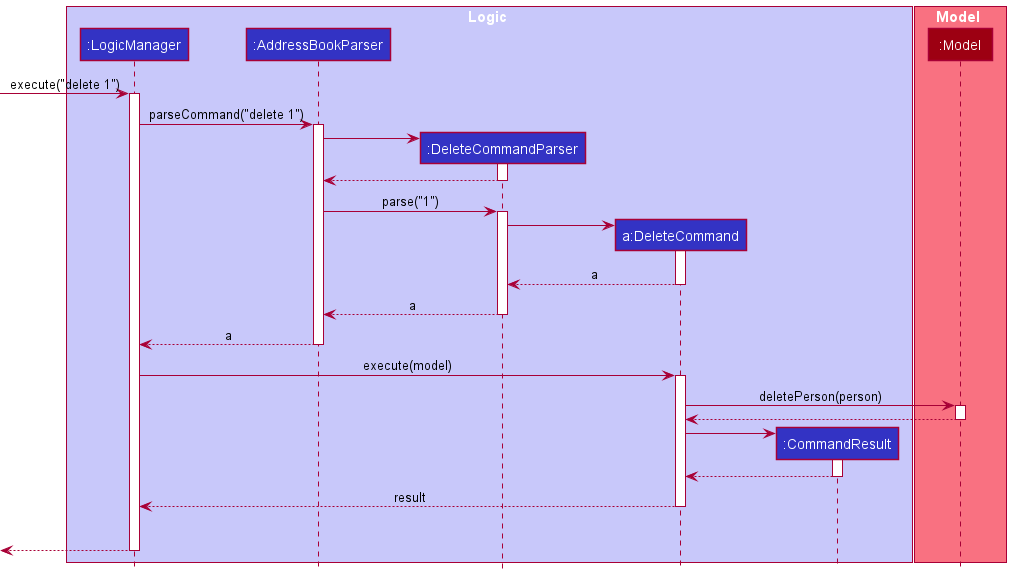

The diagram above was rendered by PlantUML. Its source (embedded in the PNG):
@startuml
!include style.puml

box Logic LOGIC_COLOR_T1
participant ":LogicManager" as LogicManager LOGIC_COLOR
participant ":AddressBookParser" as AddressBookParser LOGIC_COLOR
participant ":DeleteCommandParser" as DeleteCommandParser LOGIC_COLOR
participant "a:DeleteCommand" as DeleteCommand LOGIC_COLOR
participant ":CommandResult" as CommandResult LOGIC_COLOR
end box

box Model MODEL_COLOR_T1
participant ":Model" as Model MODEL_COLOR
end box
[-> LogicManager : execute("delete 1")
activate LogicManager

LogicManager -> AddressBookParser : parseCommand("delete 1")
activate AddressBookParser

create DeleteCommandParser
AddressBookParser -> DeleteCommandParser
activate DeleteCommandParser

DeleteCommandParser --> AddressBookParser
deactivate DeleteCommandParser


AddressBookParser -> DeleteCommandParser : parse("1")
activate DeleteCommandParser

create DeleteCommand
DeleteCommandParser -> DeleteCommand
activate DeleteCommand

DeleteCommand --> DeleteCommandParser :a
deactivate DeleteCommand

DeleteCommandParser --> AddressBookParser :a
deactivate DeleteCommandParser

AddressBookParser --> LogicManager :a
deactivate AddressBookParser

LogicManager -> DeleteCommand : execute(model)
activate DeleteCommand

DeleteCommand -> Model : deletePerson(person)
activate Model


Model --> DeleteCommand
deactivate Model

create CommandResult
DeleteCommand -> CommandResult
activate CommandResult

CommandResult --> DeleteCommand
deactivate CommandResult


DeleteCommand --> LogicManager : result
deactivate DeleteCommand
DeleteCommand -[hidden]-> LogicManager : result

[<--LogicManager
deactivate LogicManager
@enduml